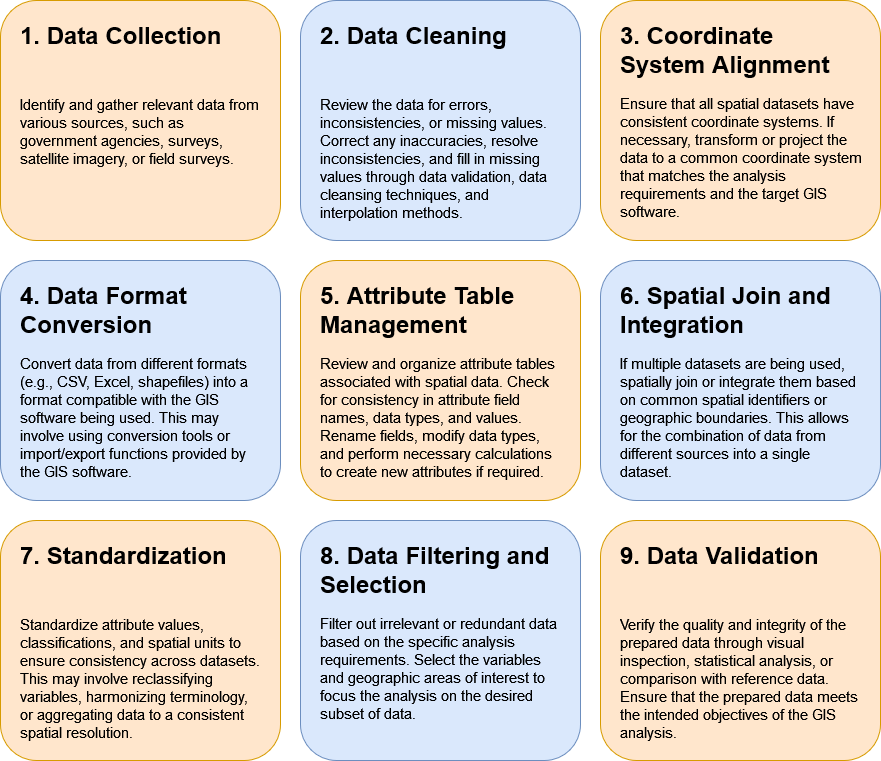

The diagram above was exported from draw.io. Its source (the exported page's mxGraphModel, read from the mxfile embedded in the PNG):
<mxGraphModel dx="1727" dy="1528" grid="1" gridSize="10" guides="1" tooltips="1" connect="1" arrows="1" fold="1" page="1" pageScale="1" pageWidth="4681" pageHeight="3300" math="0" shadow="0">
  <root>
    <mxCell id="0" />
    <mxCell id="1" parent="0" />
    <mxCell id="FXL7QHUmOjVsZezIk3ml-2" value="" style="rounded=1;whiteSpace=wrap;html=1;fillColor=#dae8fc;strokeColor=#6c8ebf;" vertex="1" parent="1">
      <mxGeometry x="1740" y="880" width="280" height="240" as="geometry" />
    </mxCell>
    <mxCell id="FXL7QHUmOjVsZezIk3ml-3" value="&lt;h1&gt;2. Data Cleaning&lt;br&gt;&lt;/h1&gt;&lt;p&gt;&lt;font style=&quot;font-size: 15px;&quot;&gt;&lt;font style=&quot;font-size: 15px;&quot;&gt;&lt;br&gt;&lt;/font&gt;&lt;/font&gt;&lt;/p&gt;&lt;p&gt;&lt;font style=&quot;font-size: 15px;&quot;&gt;&lt;font style=&quot;font-size: 15px;&quot;&gt;Review the data for errors, inconsistencies, or missing values. Correct any inaccuracies, resolve inconsistencies, and fill in missing values through data validation, data cleansing techniques, and interpolation methods.&lt;/font&gt;&lt;/font&gt;&lt;/p&gt;" style="text;html=1;strokeColor=none;fillColor=none;spacing=5;spacingTop=-20;whiteSpace=wrap;overflow=hidden;rounded=0;" vertex="1" parent="1">
      <mxGeometry x="1755" y="895" width="250" height="210" as="geometry" />
    </mxCell>
    <mxCell id="FXL7QHUmOjVsZezIk3ml-4" value="" style="rounded=1;whiteSpace=wrap;html=1;fillColor=#ffe6cc;strokeColor=#d79b00;" vertex="1" parent="1">
      <mxGeometry x="2040" y="880" width="280" height="240" as="geometry" />
    </mxCell>
    <mxCell id="FXL7QHUmOjVsZezIk3ml-5" value="&lt;h1&gt;3. Coordinate System Alignment&lt;br&gt;&lt;/h1&gt;&lt;p&gt;&lt;font style=&quot;font-size: 15px;&quot;&gt;&lt;font style=&quot;font-size: 15px;&quot;&gt;Ensure that all spatial datasets have consistent coordinate systems. If necessary, transform or project the data to a common coordinate system that matches the analysis requirements and the target GIS software.&lt;/font&gt;&lt;/font&gt;&lt;/p&gt;" style="text;html=1;strokeColor=none;fillColor=none;spacing=5;spacingTop=-20;whiteSpace=wrap;overflow=hidden;rounded=0;" vertex="1" parent="1">
      <mxGeometry x="2055" y="895" width="250" height="210" as="geometry" />
    </mxCell>
    <mxCell id="FXL7QHUmOjVsZezIk3ml-8" value="" style="rounded=1;whiteSpace=wrap;html=1;fillColor=#ffe6cc;strokeColor=#d79b00;" vertex="1" parent="1">
      <mxGeometry x="1440" y="880" width="280" height="240" as="geometry" />
    </mxCell>
    <mxCell id="FXL7QHUmOjVsZezIk3ml-9" value="&lt;h1&gt;1. Data Collection&lt;br&gt;&lt;/h1&gt;&lt;p&gt;&lt;font style=&quot;font-size: 15px;&quot;&gt;&lt;font style=&quot;font-size: 15px;&quot;&gt;&lt;br&gt;&lt;/font&gt;&lt;/font&gt;&lt;/p&gt;&lt;p&gt;&lt;font style=&quot;font-size: 15px;&quot;&gt;&lt;font style=&quot;font-size: 15px;&quot;&gt;Identify and gather relevant data from various sources, such as government agencies, surveys, satellite imagery, or field surveys.&lt;/font&gt;&lt;/font&gt;&lt;/p&gt;" style="text;html=1;strokeColor=none;fillColor=none;spacing=5;spacingTop=-20;whiteSpace=wrap;overflow=hidden;rounded=0;" vertex="1" parent="1">
      <mxGeometry x="1455" y="895" width="250" height="210" as="geometry" />
    </mxCell>
    <mxCell id="FXL7QHUmOjVsZezIk3ml-10" value="" style="rounded=1;whiteSpace=wrap;html=1;fillColor=#ffe6cc;strokeColor=#d79b00;" vertex="1" parent="1">
      <mxGeometry x="1740" y="1140" width="280" height="240" as="geometry" />
    </mxCell>
    <mxCell id="FXL7QHUmOjVsZezIk3ml-11" value="&lt;h1&gt;5. Attribute Table Management&lt;br&gt;&lt;/h1&gt;&lt;p&gt;&lt;font style=&quot;font-size: 15px;&quot;&gt;&lt;font style=&quot;font-size: 15px;&quot;&gt;Review and organize attribute tables associated with spatial data. Check for consistency in attribute field names, data types, and values. Rename fields, modify data types, and perform necessary calculations to create new attributes if required.&lt;/font&gt;&lt;/font&gt;&lt;/p&gt;" style="text;html=1;strokeColor=none;fillColor=none;spacing=5;spacingTop=-20;whiteSpace=wrap;overflow=hidden;rounded=0;" vertex="1" parent="1">
      <mxGeometry x="1755" y="1155" width="250" height="210" as="geometry" />
    </mxCell>
    <mxCell id="FXL7QHUmOjVsZezIk3ml-12" value="" style="rounded=1;whiteSpace=wrap;html=1;fillColor=#dae8fc;strokeColor=#6c8ebf;" vertex="1" parent="1">
      <mxGeometry x="2040" y="1140" width="280" height="240" as="geometry" />
    </mxCell>
    <mxCell id="FXL7QHUmOjVsZezIk3ml-13" value="&lt;h1&gt;6. Spatial Join and Integration&lt;br&gt;&lt;/h1&gt;&lt;p&gt;&lt;font style=&quot;font-size: 15px;&quot;&gt;&lt;font style=&quot;font-size: 15px;&quot;&gt;If multiple datasets are being used, spatially join or integrate them based on common spatial identifiers or geographic boundaries. This allows for the combination of data from different sources into a single dataset.&lt;/font&gt;&lt;/font&gt;&lt;/p&gt;" style="text;html=1;strokeColor=none;fillColor=none;spacing=5;spacingTop=-20;whiteSpace=wrap;overflow=hidden;rounded=0;" vertex="1" parent="1">
      <mxGeometry x="2055" y="1155" width="250" height="210" as="geometry" />
    </mxCell>
    <mxCell id="FXL7QHUmOjVsZezIk3ml-14" value="" style="rounded=1;whiteSpace=wrap;html=1;fillColor=#dae8fc;strokeColor=#6c8ebf;" vertex="1" parent="1">
      <mxGeometry x="1440" y="1140" width="280" height="240" as="geometry" />
    </mxCell>
    <mxCell id="FXL7QHUmOjVsZezIk3ml-15" value="&lt;h1&gt;4. Data Format Conversion&lt;br&gt;&lt;/h1&gt;&lt;p&gt;&lt;font style=&quot;font-size: 15px;&quot;&gt;&lt;font style=&quot;font-size: 15px;&quot;&gt;Convert data from different formats (e.g., CSV, Excel, shapefiles) into a format compatible with the GIS software being used. This may involve using conversion tools or import/export functions provided by the GIS software.&lt;/font&gt;&lt;/font&gt;&lt;/p&gt;" style="text;html=1;strokeColor=none;fillColor=none;spacing=5;spacingTop=-20;whiteSpace=wrap;overflow=hidden;rounded=0;" vertex="1" parent="1">
      <mxGeometry x="1455" y="1155" width="250" height="210" as="geometry" />
    </mxCell>
    <mxCell id="FXL7QHUmOjVsZezIk3ml-16" value="" style="rounded=1;whiteSpace=wrap;html=1;fillColor=#dae8fc;strokeColor=#6c8ebf;" vertex="1" parent="1">
      <mxGeometry x="1740" y="1400" width="280" height="240" as="geometry" />
    </mxCell>
    <mxCell id="FXL7QHUmOjVsZezIk3ml-17" value="&lt;h1&gt;8. Data Filtering and Selection&lt;br&gt;&lt;/h1&gt;&lt;p&gt;&lt;font style=&quot;font-size: 15px;&quot;&gt;&lt;font style=&quot;font-size: 15px;&quot;&gt;Filter out irrelevant or redundant data based on the specific analysis requirements. Select the variables and geographic areas of interest to focus the analysis on the desired subset of data.&lt;/font&gt;&lt;/font&gt;&lt;/p&gt;" style="text;html=1;strokeColor=none;fillColor=none;spacing=5;spacingTop=-20;whiteSpace=wrap;overflow=hidden;rounded=0;" vertex="1" parent="1">
      <mxGeometry x="1755" y="1415" width="250" height="210" as="geometry" />
    </mxCell>
    <mxCell id="FXL7QHUmOjVsZezIk3ml-18" value="" style="rounded=1;whiteSpace=wrap;html=1;fillColor=#ffe6cc;strokeColor=#d79b00;" vertex="1" parent="1">
      <mxGeometry x="2040" y="1400" width="280" height="240" as="geometry" />
    </mxCell>
    <mxCell id="FXL7QHUmOjVsZezIk3ml-19" value="&lt;h1&gt;9. Data Validation&lt;br&gt;&lt;/h1&gt;&lt;p&gt;&lt;font style=&quot;font-size: 15px;&quot;&gt;&lt;font style=&quot;font-size: 15px;&quot;&gt;&lt;br&gt;&lt;/font&gt;&lt;/font&gt;&lt;/p&gt;&lt;p&gt;&lt;font style=&quot;font-size: 15px;&quot;&gt;&lt;font style=&quot;font-size: 15px;&quot;&gt;Verify the quality and integrity of the prepared data through visual inspection, statistical analysis, or comparison with reference data. Ensure that the prepared data meets the intended objectives of the GIS analysis.&lt;/font&gt;&lt;/font&gt;&lt;/p&gt;" style="text;html=1;strokeColor=none;fillColor=none;spacing=5;spacingTop=-20;whiteSpace=wrap;overflow=hidden;rounded=0;" vertex="1" parent="1">
      <mxGeometry x="2055" y="1415" width="250" height="210" as="geometry" />
    </mxCell>
    <mxCell id="FXL7QHUmOjVsZezIk3ml-20" value="" style="rounded=1;whiteSpace=wrap;html=1;fillColor=#ffe6cc;strokeColor=#d79b00;" vertex="1" parent="1">
      <mxGeometry x="1440" y="1400" width="280" height="240" as="geometry" />
    </mxCell>
    <mxCell id="FXL7QHUmOjVsZezIk3ml-21" value="&lt;h1&gt;7. Standardization&lt;br&gt;&lt;/h1&gt;&lt;p&gt;&lt;font style=&quot;font-size: 15px;&quot;&gt;&lt;font style=&quot;font-size: 15px;&quot;&gt;&lt;br&gt;&lt;/font&gt;&lt;/font&gt;&lt;/p&gt;&lt;p&gt;&lt;font style=&quot;font-size: 15px;&quot;&gt;&lt;font style=&quot;font-size: 15px;&quot;&gt;Standardize attribute values, classifications, and spatial units to ensure consistency across datasets. This may involve reclassifying variables, harmonizing terminology, or aggregating data to a consistent spatial resolution.&lt;/font&gt;&lt;/font&gt;&lt;/p&gt;" style="text;html=1;strokeColor=none;fillColor=none;spacing=5;spacingTop=-20;whiteSpace=wrap;overflow=hidden;rounded=0;" vertex="1" parent="1">
      <mxGeometry x="1455" y="1415" width="250" height="210" as="geometry" />
    </mxCell>
  </root>
</mxGraphModel>